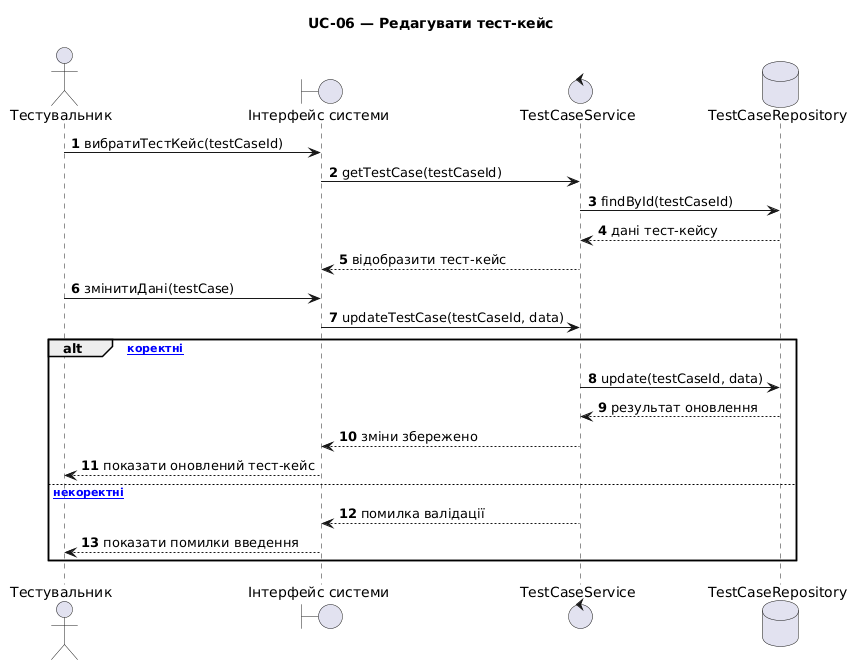

The diagram above was rendered by PlantUML. Its source (embedded in the PNG):
@startuml
title UC-06 — Редагувати тест-кейс
autonumber

actor "Тестувальник" as User
boundary "Інтерфейс системи" as UI
control "TestCaseService" as TS
database "TestCaseRepository" as DB

User -> UI : вибратиТестКейс(testCaseId)
UI -> TS : getTestCase(testCaseId)
TS -> DB : findById(testCaseId)
DB --> TS : дані тест-кейсу
TS --> UI : відобразити тест-кейс

User -> UI : змінитиДані(testCase)
UI -> TS : updateTestCase(testCaseId, data)

alt [дані коректні]
    TS -> DB : update(testCaseId, data)
    DB --> TS : результат оновлення
    TS --> UI : зміни збережено
    UI --> User : показати оновлений тест-кейс
else [дані некоректні]
    TS --> UI : помилка валідації
    UI --> User : показати помилки введення
end
@enduml